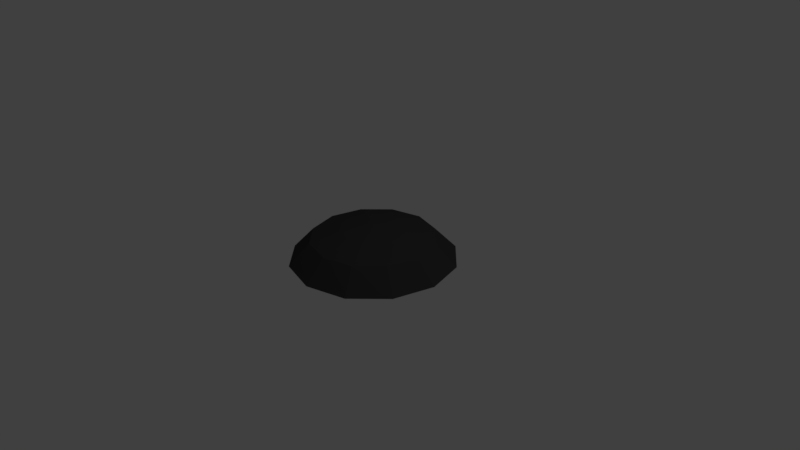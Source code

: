 # Source: BurntPile.blend  (saved by Blender 2.77.0; exported with 4.5.12 LTS)
import bpy
from mathutils import Matrix  # noqa: F401  (used for matrix-valued properties, if any)

bpy.ops.wm.read_factory_settings(use_empty=True)
scene = bpy.context.scene
scene.name = 'Scene'

# ---- collections
col_collection_1 = bpy.data.collections.new('Collection 1'); scene.collection.children.link(col_collection_1)

# ---- materials (node trees are filled in below, after node groups)
mat_scorchmat = bpy.data.materials.new('ScorchMat')
mat_scorchmat.alpha_threshold = 0.0
mat_scorchmat.use_transparent_shadow = False
mat_scorchmat.diffuse_color = (0.05222, 0.05222, 0.05222, 1.0)
mat_scorchmat.specular_color = (0.08353, 0.08353, 0.08353)
mat_scorchmat.roughness = 0.5

# ---- material node trees

# ---- world
world_world = bpy.data.worlds.new('World'); scene.world = world_world
world_world.color = (0.05088, 0.05088, 0.05088)
world_world.use_sun_shadow = False
world_world.sun_shadow_jitter_overblur = 0.0
world_world.cycles.sampling_method = 'MANUAL'

# ---- cameras
cam_camera = bpy.data.cameras.new('Camera')
cam_camera.clip_end = 100.0
cam_camera.lens = 35.0
cam_camera.sensor_width = 32.0
cam_camera.sensor_height = 18.0
cam_camera.ortho_scale = 7.314
cam_camera.dof.focus_distance = 0.0
cam_camera.dof.aperture_fstop = 128.0

# ---- lights
light_lamp = bpy.data.lights.new('Lamp', 'POINT')
light_lamp.transmission_factor = 0.0
light_lamp.cutoff_distance = 30.0
light_lamp.energy = 100.0
light_lamp.shadow_buffer_clip_start = 1.001
light_lamp.shadow_soft_size = 0.1
light_lamp.shadow_maximum_resolution = 0.006
light_lamp.use_absolute_resolution = True

# ---- meshes
me_cylinder = bpy.data.meshes.new('Cylinder')
me_cylinder.from_pydata([(0.0, 1.0, -0.001566), (-8.549e-09, 0.4099, 0.2791), (0.5, 0.866, -0.001566), (0.2049, 0.355, 0.2791), (0.866, 0.5, -0.001566), (0.355, 0.2049, 0.2791), (1.0, -4.371e-08, -0.001566), (0.4099, -1.017e-07, 0.2791), (0.866, -0.5, -0.001566), (0.355, -0.2049, 0.2791), (0.5, -0.866, -0.001566), (0.2049, -0.355, 0.2791), (1.51e-07, -1.0, -0.001566), (5.334e-08, -0.4099, 0.2791), (-0.5, -0.866, -0.001566), (-0.2049, -0.355, 0.2791), (-0.866, -0.5, -0.001566), (-0.355, -0.2049, 0.2791), (-1.0, -4.649e-07, -0.001566), (-0.4099, -2.743e-07, 0.2791), (-0.866, 0.5, -0.001566), (-0.355, 0.2049, 0.2791), (-0.5, 0.866, -0.001566), (-0.2049, 0.355, 0.2791), (0.0, -2.543e-07, 0.33), (-5.967e-09, 0.7732, 0.1728), (0.3866, 0.6697, 0.1728), (0.6697, 0.3866, 0.1728), (0.7732, -6.26e-08, 0.1728), (0.6697, -0.3866, 0.1728), (0.3866, -0.6697, 0.1728), (1.108e-07, -0.7732, 0.1728), (-0.3866, -0.6697, 0.1728), (-0.6697, -0.3866, 0.1728), (-0.7732, -3.883e-07, 0.1728), (-0.6697, 0.3866, 0.1728), (-0.3866, 0.6696, 0.1728)], [], [(25, 1, 3, 26), (26, 3, 5, 27), (27, 5, 7, 28), (28, 7, 9, 29), (29, 9, 11, 30), (30, 11, 13, 31), (31, 13, 15, 32), (32, 15, 17, 33), (33, 17, 19, 34), (34, 19, 21, 35), (19, 17, 24), (35, 21, 23, 36), (36, 23, 1, 25), (0, 2, 4, 6, 8, 10, 12, 14, 16, 18, 20, 22), (5, 24, 7), (3, 24, 5), (1, 24, 3), (23, 24, 1), (19, 24, 21), (21, 24, 23), (15, 24, 17), (13, 24, 15), (11, 24, 13), (9, 24, 11), (7, 24, 9), (22, 36, 25, 0), (20, 35, 36, 22), (18, 34, 35, 20), (16, 33, 34, 18), (14, 32, 33, 16), (12, 31, 32, 14), (10, 30, 31, 12), (8, 29, 30, 10), (6, 28, 29, 8), (4, 27, 28, 6), (2, 26, 27, 4), (0, 25, 26, 2)])
me_cylinder.materials.append(mat_scorchmat)
me_cylinder.use_remesh_preserve_volume = False
me_cylinder.use_remesh_preserve_attributes = False
me_cylinder.use_mirror_vertex_groups = False
me_cylinder.update()

# ---- objects
ob_cylinder = bpy.data.objects.new('Cylinder', me_cylinder)
ob_lamp = bpy.data.objects.new('Lamp', light_lamp)
ob_camera = bpy.data.objects.new('Camera', cam_camera)

# ---- transforms, parenting, visibility, modifiers, constraints
ob_cylinder.location = (0.0, 0.0, 0.0)
ob_cylinder.lineart.crease_threshold = 0.0
_m = ob_cylinder.modifiers.new('Displace', 'DISPLACE')
_m.strength = 0.2
ob_lamp.location = (4.076, 1.005, 5.904)
ob_lamp.rotation_euler = (0.6503, 0.05522, 1.866)
ob_lamp.lock_rotations_4d = False
ob_lamp.empty_display_type = 'ARROWS'
ob_lamp.color = (0.0, 0.0, 0.0, 0.0)
ob_lamp.lineart.crease_threshold = 0.0
ob_camera.location = (7.481, -6.508, 5.344)
ob_camera.rotation_euler = (1.109, 0.01082, 0.8149)
ob_camera.lock_rotations_4d = False
ob_camera.empty_display_type = 'ARROWS'
ob_camera.color = (0.0, 0.0, 0.0, 0.0)
ob_camera.display_type = 'WIRE'
ob_camera.lineart.crease_threshold = 0.0

# ---- collection membership
col_collection_1.objects.link(ob_cylinder)
col_collection_1.objects.link(ob_lamp)
col_collection_1.objects.link(ob_camera)

# ---- scene / render settings (as saved in the file)
scene.camera = ob_camera
scene.frame_start = 1; scene.frame_end = 250; scene.frame_set(1)
scene.render.engine = 'BLENDER_EEVEE_NEXT'
scene.render.resolution_percentage = 50
scene.render.dither_intensity = 0.0
scene.cycles.use_denoising = False
scene.cycles.samples = 128
scene.cycles.sampling_pattern = 'TABULATED_SOBOL'
scene.cycles.light_sampling_threshold = 0.0
scene.cycles.use_adaptive_sampling = False
scene.cycles.use_light_tree = False
scene.cycles.blur_glossy = 0.0
scene.cycles.sample_clamp_indirect = 0.0
scene.view_settings.view_transform = 'Standard'
bpy.context.view_layer.update()
